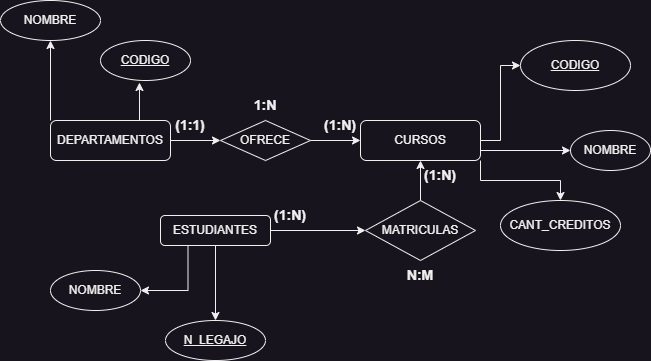

The diagram above was exported from draw.io. Its source (the exported page's mxGraphModel, read from the mxfile embedded in the PNG):
<mxGraphModel dx="880" dy="452" grid="1" gridSize="10" guides="1" tooltips="1" connect="1" arrows="1" fold="1" page="1" pageScale="1" pageWidth="827" pageHeight="1169" math="0" shadow="0">
  <root>
    <mxCell id="WIyWlLk6GJQsqaUBKTNV-0" />
    <mxCell id="WIyWlLk6GJQsqaUBKTNV-1" parent="WIyWlLk6GJQsqaUBKTNV-0" />
    <mxCell id="1ykxo2CiMoOQxjhd-uY3-13" style="edgeStyle=orthogonalEdgeStyle;rounded=0;orthogonalLoop=1;jettySize=auto;html=1;exitX=1;exitY=0.5;exitDx=0;exitDy=0;entryX=0;entryY=0.5;entryDx=0;entryDy=0;" edge="1" parent="WIyWlLk6GJQsqaUBKTNV-1" source="WIyWlLk6GJQsqaUBKTNV-3" target="1ykxo2CiMoOQxjhd-uY3-12">
      <mxGeometry relative="1" as="geometry" />
    </mxCell>
    <mxCell id="1ykxo2CiMoOQxjhd-uY3-26" style="edgeStyle=orthogonalEdgeStyle;rounded=0;orthogonalLoop=1;jettySize=auto;html=1;exitX=0.75;exitY=0;exitDx=0;exitDy=0;entryX=0.433;entryY=1.05;entryDx=0;entryDy=0;entryPerimeter=0;" edge="1" parent="WIyWlLk6GJQsqaUBKTNV-1" source="WIyWlLk6GJQsqaUBKTNV-3" target="1ykxo2CiMoOQxjhd-uY3-25">
      <mxGeometry relative="1" as="geometry" />
    </mxCell>
    <mxCell id="1ykxo2CiMoOQxjhd-uY3-27" style="edgeStyle=orthogonalEdgeStyle;rounded=0;orthogonalLoop=1;jettySize=auto;html=1;exitX=0;exitY=0;exitDx=0;exitDy=0;entryX=0.5;entryY=1;entryDx=0;entryDy=0;" edge="1" parent="WIyWlLk6GJQsqaUBKTNV-1" source="WIyWlLk6GJQsqaUBKTNV-3" target="1ykxo2CiMoOQxjhd-uY3-24">
      <mxGeometry relative="1" as="geometry" />
    </mxCell>
    <mxCell id="WIyWlLk6GJQsqaUBKTNV-3" value="DEPARTAMENTOS" style="rounded=1;whiteSpace=wrap;html=1;fontSize=12;glass=0;strokeWidth=1;shadow=0;" parent="WIyWlLk6GJQsqaUBKTNV-1" vertex="1">
      <mxGeometry x="100" y="180" width="120" height="40" as="geometry" />
    </mxCell>
    <mxCell id="1ykxo2CiMoOQxjhd-uY3-9" style="edgeStyle=orthogonalEdgeStyle;rounded=0;orthogonalLoop=1;jettySize=auto;html=1;exitX=1;exitY=0.5;exitDx=0;exitDy=0;entryX=0;entryY=0.5;entryDx=0;entryDy=0;" edge="1" parent="WIyWlLk6GJQsqaUBKTNV-1" source="WIyWlLk6GJQsqaUBKTNV-7" target="1ykxo2CiMoOQxjhd-uY3-1">
      <mxGeometry relative="1" as="geometry" />
    </mxCell>
    <mxCell id="1ykxo2CiMoOQxjhd-uY3-10" style="edgeStyle=orthogonalEdgeStyle;rounded=0;orthogonalLoop=1;jettySize=auto;html=1;exitX=1;exitY=1;exitDx=0;exitDy=0;" edge="1" parent="WIyWlLk6GJQsqaUBKTNV-1" source="WIyWlLk6GJQsqaUBKTNV-7" target="1ykxo2CiMoOQxjhd-uY3-3">
      <mxGeometry relative="1" as="geometry" />
    </mxCell>
    <mxCell id="1ykxo2CiMoOQxjhd-uY3-11" style="edgeStyle=orthogonalEdgeStyle;rounded=0;orthogonalLoop=1;jettySize=auto;html=1;exitX=1;exitY=0.75;exitDx=0;exitDy=0;entryX=0;entryY=0.5;entryDx=0;entryDy=0;" edge="1" parent="WIyWlLk6GJQsqaUBKTNV-1" source="WIyWlLk6GJQsqaUBKTNV-7" target="1ykxo2CiMoOQxjhd-uY3-2">
      <mxGeometry relative="1" as="geometry" />
    </mxCell>
    <mxCell id="WIyWlLk6GJQsqaUBKTNV-7" value="CURSOS" style="rounded=1;whiteSpace=wrap;html=1;fontSize=12;glass=0;strokeWidth=1;shadow=0;" parent="WIyWlLk6GJQsqaUBKTNV-1" vertex="1">
      <mxGeometry x="410" y="180" width="120" height="40" as="geometry" />
    </mxCell>
    <mxCell id="1ykxo2CiMoOQxjhd-uY3-7" style="edgeStyle=orthogonalEdgeStyle;rounded=0;orthogonalLoop=1;jettySize=auto;html=1;exitX=0.5;exitY=1;exitDx=0;exitDy=0;entryX=0.5;entryY=0;entryDx=0;entryDy=0;" edge="1" parent="WIyWlLk6GJQsqaUBKTNV-1" source="WIyWlLk6GJQsqaUBKTNV-12" target="1ykxo2CiMoOQxjhd-uY3-5">
      <mxGeometry relative="1" as="geometry" />
    </mxCell>
    <mxCell id="1ykxo2CiMoOQxjhd-uY3-8" style="edgeStyle=orthogonalEdgeStyle;rounded=0;orthogonalLoop=1;jettySize=auto;html=1;exitX=0.25;exitY=1;exitDx=0;exitDy=0;entryX=1;entryY=0.5;entryDx=0;entryDy=0;" edge="1" parent="WIyWlLk6GJQsqaUBKTNV-1" source="WIyWlLk6GJQsqaUBKTNV-12" target="1ykxo2CiMoOQxjhd-uY3-4">
      <mxGeometry relative="1" as="geometry" />
    </mxCell>
    <mxCell id="1ykxo2CiMoOQxjhd-uY3-19" style="edgeStyle=orthogonalEdgeStyle;rounded=0;orthogonalLoop=1;jettySize=auto;html=1;exitX=1;exitY=0.5;exitDx=0;exitDy=0;" edge="1" parent="WIyWlLk6GJQsqaUBKTNV-1" source="WIyWlLk6GJQsqaUBKTNV-12" target="1ykxo2CiMoOQxjhd-uY3-18">
      <mxGeometry relative="1" as="geometry" />
    </mxCell>
    <mxCell id="WIyWlLk6GJQsqaUBKTNV-12" value="ESTUDIANTES" style="rounded=1;whiteSpace=wrap;html=1;fontSize=12;glass=0;strokeWidth=1;shadow=0;" parent="WIyWlLk6GJQsqaUBKTNV-1" vertex="1">
      <mxGeometry x="210" y="275" width="110" height="30" as="geometry" />
    </mxCell>
    <mxCell id="1ykxo2CiMoOQxjhd-uY3-1" value="&lt;u&gt;CODIGO&lt;/u&gt;" style="ellipse;whiteSpace=wrap;html=1;" vertex="1" parent="WIyWlLk6GJQsqaUBKTNV-1">
      <mxGeometry x="570" y="100" width="110" height="50" as="geometry" />
    </mxCell>
    <mxCell id="1ykxo2CiMoOQxjhd-uY3-2" value="NOMBRE" style="ellipse;whiteSpace=wrap;html=1;" vertex="1" parent="WIyWlLk6GJQsqaUBKTNV-1">
      <mxGeometry x="620" y="190" width="80" height="40" as="geometry" />
    </mxCell>
    <mxCell id="1ykxo2CiMoOQxjhd-uY3-3" value="CANT_CREDITOS" style="ellipse;whiteSpace=wrap;html=1;" vertex="1" parent="WIyWlLk6GJQsqaUBKTNV-1">
      <mxGeometry x="550" y="260" width="120" height="50" as="geometry" />
    </mxCell>
    <mxCell id="1ykxo2CiMoOQxjhd-uY3-4" value="NOMBRE" style="ellipse;whiteSpace=wrap;html=1;" vertex="1" parent="WIyWlLk6GJQsqaUBKTNV-1">
      <mxGeometry x="100" y="330" width="90" height="40" as="geometry" />
    </mxCell>
    <mxCell id="1ykxo2CiMoOQxjhd-uY3-5" value="&lt;u&gt;N_LEGAJO&lt;/u&gt;" style="ellipse;whiteSpace=wrap;html=1;" vertex="1" parent="WIyWlLk6GJQsqaUBKTNV-1">
      <mxGeometry x="215" y="380" width="100" height="40" as="geometry" />
    </mxCell>
    <mxCell id="1ykxo2CiMoOQxjhd-uY3-14" style="edgeStyle=orthogonalEdgeStyle;rounded=0;orthogonalLoop=1;jettySize=auto;html=1;exitX=1;exitY=0.5;exitDx=0;exitDy=0;entryX=0;entryY=0.5;entryDx=0;entryDy=0;" edge="1" parent="WIyWlLk6GJQsqaUBKTNV-1" source="1ykxo2CiMoOQxjhd-uY3-12" target="WIyWlLk6GJQsqaUBKTNV-7">
      <mxGeometry relative="1" as="geometry" />
    </mxCell>
    <mxCell id="1ykxo2CiMoOQxjhd-uY3-12" value="OFRECE" style="rhombus;whiteSpace=wrap;html=1;" vertex="1" parent="WIyWlLk6GJQsqaUBKTNV-1">
      <mxGeometry x="270" y="180" width="90" height="40" as="geometry" />
    </mxCell>
    <mxCell id="1ykxo2CiMoOQxjhd-uY3-15" value="&lt;b&gt;&lt;font style=&quot;font-size: 14px;&quot;&gt;1:N&lt;/font&gt;&lt;/b&gt;" style="text;html=1;strokeColor=none;fillColor=none;align=center;verticalAlign=middle;whiteSpace=wrap;rounded=0;" vertex="1" parent="WIyWlLk6GJQsqaUBKTNV-1">
      <mxGeometry x="285" y="150" width="60" height="30" as="geometry" />
    </mxCell>
    <mxCell id="1ykxo2CiMoOQxjhd-uY3-16" value="&lt;b&gt;&lt;font style=&quot;font-size: 14px;&quot;&gt;(1:N)&lt;/font&gt;&lt;/b&gt;" style="text;html=1;strokeColor=none;fillColor=none;align=center;verticalAlign=middle;whiteSpace=wrap;rounded=0;" vertex="1" parent="WIyWlLk6GJQsqaUBKTNV-1">
      <mxGeometry x="360" y="170" width="60" height="30" as="geometry" />
    </mxCell>
    <mxCell id="1ykxo2CiMoOQxjhd-uY3-17" value="&lt;b&gt;&lt;font style=&quot;font-size: 14px;&quot;&gt;(1:1)&lt;/font&gt;&lt;/b&gt;" style="text;html=1;strokeColor=none;fillColor=none;align=center;verticalAlign=middle;whiteSpace=wrap;rounded=0;" vertex="1" parent="WIyWlLk6GJQsqaUBKTNV-1">
      <mxGeometry x="210" y="170" width="60" height="30" as="geometry" />
    </mxCell>
    <mxCell id="1ykxo2CiMoOQxjhd-uY3-20" style="edgeStyle=orthogonalEdgeStyle;rounded=0;orthogonalLoop=1;jettySize=auto;html=1;exitX=0.5;exitY=0;exitDx=0;exitDy=0;entryX=0.5;entryY=1;entryDx=0;entryDy=0;" edge="1" parent="WIyWlLk6GJQsqaUBKTNV-1" source="1ykxo2CiMoOQxjhd-uY3-18" target="WIyWlLk6GJQsqaUBKTNV-7">
      <mxGeometry relative="1" as="geometry" />
    </mxCell>
    <mxCell id="1ykxo2CiMoOQxjhd-uY3-18" value="MATRICULAS" style="rhombus;whiteSpace=wrap;html=1;" vertex="1" parent="WIyWlLk6GJQsqaUBKTNV-1">
      <mxGeometry x="415" y="260" width="110" height="60" as="geometry" />
    </mxCell>
    <mxCell id="1ykxo2CiMoOQxjhd-uY3-21" value="&lt;b&gt;&lt;font style=&quot;font-size: 14px;&quot;&gt;N:M&lt;/font&gt;&lt;/b&gt;" style="text;html=1;strokeColor=none;fillColor=none;align=center;verticalAlign=middle;whiteSpace=wrap;rounded=0;" vertex="1" parent="WIyWlLk6GJQsqaUBKTNV-1">
      <mxGeometry x="440" y="320" width="60" height="30" as="geometry" />
    </mxCell>
    <mxCell id="1ykxo2CiMoOQxjhd-uY3-22" value="&lt;b&gt;&lt;font style=&quot;font-size: 14px;&quot;&gt;(1:N)&lt;/font&gt;&lt;/b&gt;" style="text;html=1;strokeColor=none;fillColor=none;align=center;verticalAlign=middle;whiteSpace=wrap;rounded=0;" vertex="1" parent="WIyWlLk6GJQsqaUBKTNV-1">
      <mxGeometry x="460" y="220" width="60" height="30" as="geometry" />
    </mxCell>
    <mxCell id="1ykxo2CiMoOQxjhd-uY3-23" value="&lt;b&gt;&lt;font style=&quot;font-size: 14px;&quot;&gt;(1:N)&lt;/font&gt;&lt;/b&gt;" style="text;html=1;strokeColor=none;fillColor=none;align=center;verticalAlign=middle;whiteSpace=wrap;rounded=0;" vertex="1" parent="WIyWlLk6GJQsqaUBKTNV-1">
      <mxGeometry x="310" y="260" width="60" height="30" as="geometry" />
    </mxCell>
    <mxCell id="1ykxo2CiMoOQxjhd-uY3-24" value="NOMBRE" style="ellipse;whiteSpace=wrap;html=1;" vertex="1" parent="WIyWlLk6GJQsqaUBKTNV-1">
      <mxGeometry x="50" y="60" width="100" height="40" as="geometry" />
    </mxCell>
    <mxCell id="1ykxo2CiMoOQxjhd-uY3-25" value="&lt;u&gt;CODIGO&lt;/u&gt;" style="ellipse;whiteSpace=wrap;html=1;" vertex="1" parent="WIyWlLk6GJQsqaUBKTNV-1">
      <mxGeometry x="150" y="100" width="90" height="40" as="geometry" />
    </mxCell>
  </root>
</mxGraphModel>